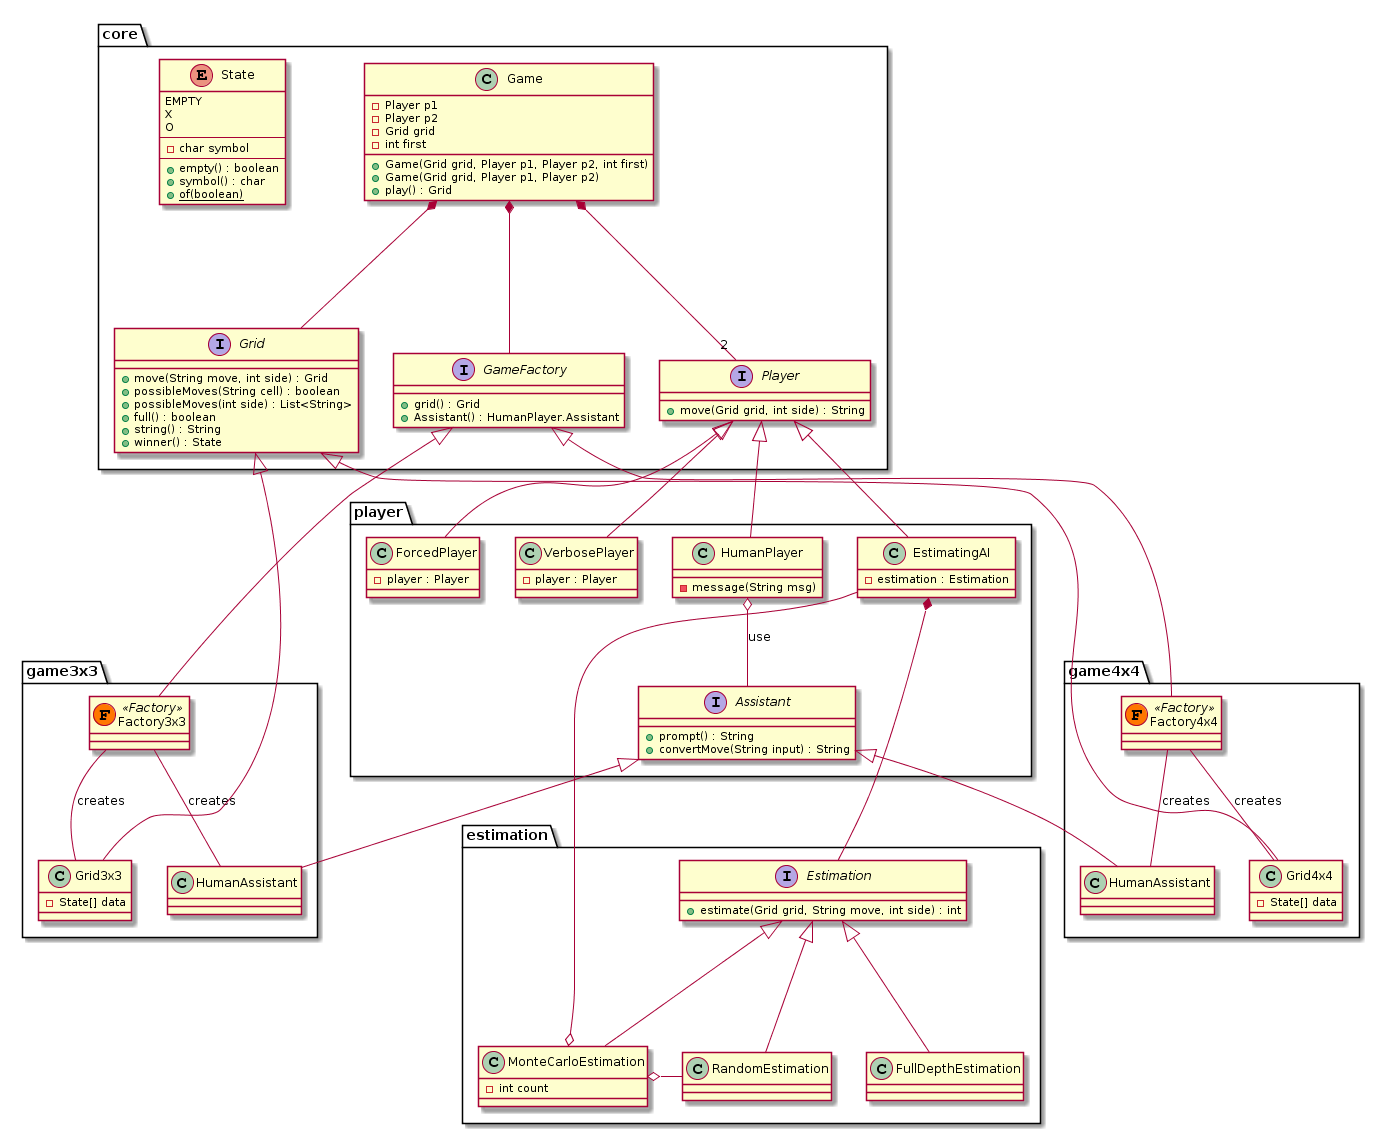

The diagram above was rendered by PlantUML. Its source (embedded in the PNG):
@startuml
namespace core {

    class Game {
      -Player p1
      -Player p2
      -Grid grid
      -int first
      +Game(Grid grid, Player p1, Player p2, int first)
      +Game(Grid grid, Player p1, Player p2)
      +play() : Grid
    }
    
    interface Grid {
      +move(String move, int side) : Grid
      +possibleMoves(String cell) : boolean
      +possibleMoves(int side) : List<String>
      +full() : boolean
      +string() : String
      +winner() : State
    }
    
    interface GameFactory {
      +grid() : Grid
      +Assistant() : HumanPlayer.Assistant
    }
    
    enum State {
      EMPTY
      X
      O
      ---
      -char symbol
      ---
      +empty() : boolean
      +symbol() : char
      +{static} of(boolean)
    }
    
    interface Player {
      +move(Grid grid, int side) : String
    }

    Game *--- GameFactory
    Game *--- Grid
    Game *--- "2" Player
}

namespace game3x3 {
    class Grid3x3 {
      -State[] data
    }
    
    class Factory3x3 << (F,#FF7700) Factory >>
    class HumanAssistant
    
    Factory3x3 -- Grid3x3 : creates
    Factory3x3 -- HumanAssistant : creates
    
    core.GameFactory <|-- Factory3x3
    player.Assistant <|-- HumanAssistant
}

namespace game4x4 {
    class Grid4x4 {
      -State[] data
    }
    
    class Factory4x4 << (F,#FF7700) Factory >>
    class HumanAssistant
    
    Factory4x4 -- Grid4x4 : creates
    Factory4x4 -- HumanAssistant : creates
    
    core.GameFactory <|-- Factory4x4
    player.Assistant <|-- HumanAssistant
}

core.Grid <|-- game3x3.Grid3x3
core.Grid <|-- game4x4.Grid4x4

namespace estimation {
    interface Estimation {
      +estimate(Grid grid, String move, int side) : int
    }

    class MonteCarloEstimation {
      -int count
    }
    class RandomEstimation
    class FullDepthEstimation

    Estimation <|--- MonteCarloEstimation 
    Estimation <|--- RandomEstimation
    Estimation <|--- FullDepthEstimation

    MonteCarloEstimation o- RandomEstimation
}

namespace player {

    interface Assistant {
      +prompt() : String
      +convertMove(String input) : String
    }
    
    class ForcedPlayer {
      -player : Player
    }

    class VerbosePlayer {
      -player : Player
    }

    class HumanPlayer {
      -message(String msg)
    }
    class EstimatingAI {
      -estimation : Estimation
    }

    HumanPlayer o-- Assistant : use

    EstimatingAI *--- estimation.Estimation
    EstimatingAI ---o estimation.MonteCarloEstimation

    core.Player <|-- HumanPlayer
    core.Player <|-- ForcedPlayer
    core.Player <|-- EstimatingAI
    core.Player <|-- VerbosePlayer
}
@enduml